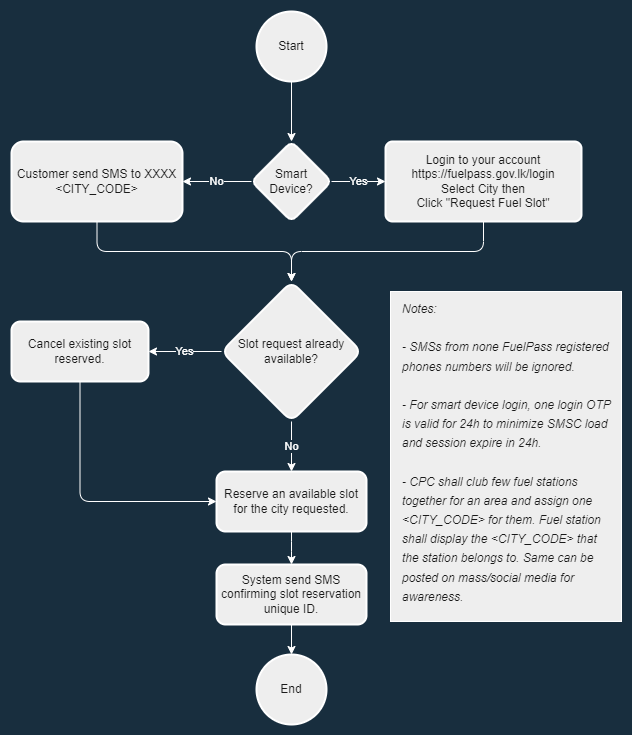

The diagram above was exported from draw.io. Its source (the exported page's mxGraphModel, read from the mxfile embedded in the PNG):
<mxGraphModel dx="1422" dy="804" grid="1" gridSize="10" guides="1" tooltips="1" connect="1" arrows="1" fold="1" page="1" pageScale="1" pageWidth="827" pageHeight="1169" background="#182E3E" math="0" shadow="0">
  <root>
    <mxCell id="WIyWlLk6GJQsqaUBKTNV-0" />
    <mxCell id="WIyWlLk6GJQsqaUBKTNV-1" parent="WIyWlLk6GJQsqaUBKTNV-0" />
    <mxCell id="34dFONOBpZUZkgEqmKqN-16" value="" style="edgeStyle=orthogonalEdgeStyle;orthogonalLoop=1;jettySize=auto;html=1;entryX=0.5;entryY=0;entryDx=0;entryDy=0;rounded=1;labelBackgroundColor=#182E3E;strokeColor=#FFFFFF;fontColor=#FFFFFF;" edge="1" parent="WIyWlLk6GJQsqaUBKTNV-1" source="34dFONOBpZUZkgEqmKqN-0" target="34dFONOBpZUZkgEqmKqN-19">
      <mxGeometry relative="1" as="geometry">
        <mxPoint x="395" y="185" as="targetPoint" />
      </mxGeometry>
    </mxCell>
    <mxCell id="34dFONOBpZUZkgEqmKqN-0" value="Start" style="strokeWidth=2;html=1;shape=mxgraph.flowchart.start_2;whiteSpace=wrap;rounded=1;fillColor=#EEEEEE;strokeColor=#FFFFFF;fontColor=#1A1A1A;" vertex="1" parent="WIyWlLk6GJQsqaUBKTNV-1">
      <mxGeometry x="365" y="40" width="70" height="70" as="geometry" />
    </mxCell>
    <mxCell id="34dFONOBpZUZkgEqmKqN-4" value="Yes" style="edgeStyle=orthogonalEdgeStyle;orthogonalLoop=1;jettySize=auto;html=1;exitX=1;exitY=0.5;exitDx=0;exitDy=0;rounded=1;labelBackgroundColor=#182E3E;strokeColor=#FFFFFF;fontColor=#FFFFFF;" edge="1" parent="WIyWlLk6GJQsqaUBKTNV-1" source="34dFONOBpZUZkgEqmKqN-19" target="34dFONOBpZUZkgEqmKqN-3">
      <mxGeometry relative="1" as="geometry">
        <mxPoint x="445" y="210" as="sourcePoint" />
      </mxGeometry>
    </mxCell>
    <mxCell id="34dFONOBpZUZkgEqmKqN-6" value="No" style="edgeStyle=orthogonalEdgeStyle;orthogonalLoop=1;jettySize=auto;html=1;exitX=0;exitY=0.5;exitDx=0;exitDy=0;rounded=1;labelBackgroundColor=#182E3E;strokeColor=#FFFFFF;fontColor=#FFFFFF;" edge="1" parent="WIyWlLk6GJQsqaUBKTNV-1" source="34dFONOBpZUZkgEqmKqN-19" target="34dFONOBpZUZkgEqmKqN-5">
      <mxGeometry relative="1" as="geometry">
        <mxPoint x="345" y="210" as="sourcePoint" />
      </mxGeometry>
    </mxCell>
    <mxCell id="34dFONOBpZUZkgEqmKqN-35" style="edgeStyle=orthogonalEdgeStyle;orthogonalLoop=1;jettySize=auto;html=1;exitX=0.5;exitY=1;exitDx=0;exitDy=0;entryX=0.5;entryY=0;entryDx=0;entryDy=0;rounded=1;labelBackgroundColor=#182E3E;strokeColor=#FFFFFF;fontColor=#FFFFFF;" edge="1" parent="WIyWlLk6GJQsqaUBKTNV-1" source="34dFONOBpZUZkgEqmKqN-3" target="34dFONOBpZUZkgEqmKqN-9">
      <mxGeometry relative="1" as="geometry" />
    </mxCell>
    <mxCell id="34dFONOBpZUZkgEqmKqN-3" value="&lt;div&gt;Login to your account&lt;/div&gt;&lt;div&gt;https://fuelpass.gov.lk/login&lt;/div&gt;&lt;div&gt;Select City then&lt;/div&gt;&lt;div&gt;Click &quot;Request Fuel Slot&quot;&lt;/div&gt;" style="whiteSpace=wrap;html=1;absoluteArcSize=1;arcSize=14;strokeWidth=2;rounded=1;fillColor=#EEEEEE;strokeColor=#FFFFFF;fontColor=#1A1A1A;" vertex="1" parent="WIyWlLk6GJQsqaUBKTNV-1">
      <mxGeometry x="494" y="170" width="196" height="80" as="geometry" />
    </mxCell>
    <mxCell id="34dFONOBpZUZkgEqmKqN-22" style="edgeStyle=orthogonalEdgeStyle;orthogonalLoop=1;jettySize=auto;html=1;exitX=0.5;exitY=1;exitDx=0;exitDy=0;entryX=0.5;entryY=0;entryDx=0;entryDy=0;rounded=1;labelBackgroundColor=#182E3E;strokeColor=#FFFFFF;fontColor=#FFFFFF;" edge="1" parent="WIyWlLk6GJQsqaUBKTNV-1" source="34dFONOBpZUZkgEqmKqN-5" target="34dFONOBpZUZkgEqmKqN-9">
      <mxGeometry relative="1" as="geometry" />
    </mxCell>
    <mxCell id="34dFONOBpZUZkgEqmKqN-5" value="&lt;div&gt;Customer send SMS to XXXX&lt;/div&gt;&lt;div&gt;&amp;lt;CITY_CODE&amp;gt;&lt;/div&gt;" style="whiteSpace=wrap;html=1;strokeWidth=2;rounded=1;fillColor=#EEEEEE;strokeColor=#FFFFFF;fontColor=#1A1A1A;" vertex="1" parent="WIyWlLk6GJQsqaUBKTNV-1">
      <mxGeometry x="120" y="170" width="171" height="80" as="geometry" />
    </mxCell>
    <mxCell id="34dFONOBpZUZkgEqmKqN-25" value="No" style="edgeStyle=orthogonalEdgeStyle;orthogonalLoop=1;jettySize=auto;html=1;rounded=1;labelBackgroundColor=#182E3E;strokeColor=#FFFFFF;fontColor=#FFFFFF;" edge="1" parent="WIyWlLk6GJQsqaUBKTNV-1" source="34dFONOBpZUZkgEqmKqN-9" target="34dFONOBpZUZkgEqmKqN-24">
      <mxGeometry relative="1" as="geometry" />
    </mxCell>
    <mxCell id="34dFONOBpZUZkgEqmKqN-27" value="Yes" style="edgeStyle=orthogonalEdgeStyle;orthogonalLoop=1;jettySize=auto;html=1;rounded=1;labelBackgroundColor=#182E3E;strokeColor=#FFFFFF;fontColor=#FFFFFF;" edge="1" parent="WIyWlLk6GJQsqaUBKTNV-1" source="34dFONOBpZUZkgEqmKqN-9" target="34dFONOBpZUZkgEqmKqN-26">
      <mxGeometry relative="1" as="geometry" />
    </mxCell>
    <mxCell id="34dFONOBpZUZkgEqmKqN-9" value="Slot request already available?" style="rhombus;whiteSpace=wrap;html=1;strokeWidth=2;rounded=1;fillColor=#EEEEEE;strokeColor=#FFFFFF;fontColor=#1A1A1A;" vertex="1" parent="WIyWlLk6GJQsqaUBKTNV-1">
      <mxGeometry x="330" y="310" width="140" height="140" as="geometry" />
    </mxCell>
    <mxCell id="34dFONOBpZUZkgEqmKqN-19" value="Smart Device?" style="rhombus;whiteSpace=wrap;html=1;arcSize=14;strokeWidth=2;rounded=1;fillColor=#EEEEEE;strokeColor=#FFFFFF;fontColor=#1A1A1A;" vertex="1" parent="WIyWlLk6GJQsqaUBKTNV-1">
      <mxGeometry x="360" y="170" width="80" height="80" as="geometry" />
    </mxCell>
    <mxCell id="34dFONOBpZUZkgEqmKqN-30" value="" style="edgeStyle=orthogonalEdgeStyle;orthogonalLoop=1;jettySize=auto;html=1;rounded=1;labelBackgroundColor=#182E3E;strokeColor=#FFFFFF;fontColor=#FFFFFF;" edge="1" parent="WIyWlLk6GJQsqaUBKTNV-1" source="34dFONOBpZUZkgEqmKqN-24" target="34dFONOBpZUZkgEqmKqN-29">
      <mxGeometry relative="1" as="geometry" />
    </mxCell>
    <mxCell id="34dFONOBpZUZkgEqmKqN-24" value="Reserve an available slot for the city requested." style="whiteSpace=wrap;html=1;strokeWidth=2;rounded=1;fillColor=#EEEEEE;strokeColor=#FFFFFF;fontColor=#1A1A1A;" vertex="1" parent="WIyWlLk6GJQsqaUBKTNV-1">
      <mxGeometry x="325" y="500" width="150" height="60" as="geometry" />
    </mxCell>
    <mxCell id="34dFONOBpZUZkgEqmKqN-28" style="edgeStyle=orthogonalEdgeStyle;orthogonalLoop=1;jettySize=auto;html=1;exitX=0.5;exitY=1;exitDx=0;exitDy=0;entryX=0;entryY=0.5;entryDx=0;entryDy=0;rounded=1;labelBackgroundColor=#182E3E;strokeColor=#FFFFFF;fontColor=#FFFFFF;" edge="1" parent="WIyWlLk6GJQsqaUBKTNV-1" source="34dFONOBpZUZkgEqmKqN-26" target="34dFONOBpZUZkgEqmKqN-24">
      <mxGeometry relative="1" as="geometry" />
    </mxCell>
    <mxCell id="34dFONOBpZUZkgEqmKqN-26" value="Cancel existing slot reserved." style="whiteSpace=wrap;html=1;strokeWidth=2;rounded=1;fillColor=#EEEEEE;strokeColor=#FFFFFF;fontColor=#1A1A1A;" vertex="1" parent="WIyWlLk6GJQsqaUBKTNV-1">
      <mxGeometry x="120" y="350" width="137" height="60" as="geometry" />
    </mxCell>
    <mxCell id="34dFONOBpZUZkgEqmKqN-34" style="edgeStyle=orthogonalEdgeStyle;orthogonalLoop=1;jettySize=auto;html=1;exitX=0.5;exitY=1;exitDx=0;exitDy=0;entryX=0.5;entryY=0;entryDx=0;entryDy=0;entryPerimeter=0;rounded=1;labelBackgroundColor=#182E3E;strokeColor=#FFFFFF;fontColor=#FFFFFF;" edge="1" parent="WIyWlLk6GJQsqaUBKTNV-1" source="34dFONOBpZUZkgEqmKqN-29" target="34dFONOBpZUZkgEqmKqN-33">
      <mxGeometry relative="1" as="geometry" />
    </mxCell>
    <mxCell id="34dFONOBpZUZkgEqmKqN-29" value="System send SMS confirming slot reservation unique ID." style="whiteSpace=wrap;html=1;strokeWidth=2;rounded=1;fillColor=#EEEEEE;strokeColor=#FFFFFF;fontColor=#1A1A1A;" vertex="1" parent="WIyWlLk6GJQsqaUBKTNV-1">
      <mxGeometry x="325" y="593" width="150" height="60" as="geometry" />
    </mxCell>
    <mxCell id="34dFONOBpZUZkgEqmKqN-33" value="End" style="strokeWidth=2;html=1;shape=mxgraph.flowchart.start_2;whiteSpace=wrap;rounded=1;fillColor=#EEEEEE;strokeColor=#FFFFFF;fontColor=#1A1A1A;" vertex="1" parent="WIyWlLk6GJQsqaUBKTNV-1">
      <mxGeometry x="365" y="683" width="70" height="70" as="geometry" />
    </mxCell>
    <mxCell id="34dFONOBpZUZkgEqmKqN-39" value="&lt;font style=&quot;font-size: 12px;&quot;&gt;Notes: &lt;br&gt;&lt;br&gt;- SMSs from none FuelPass registered phones numbers will be ignored.&lt;br&gt;&lt;br&gt;- For smart device login, one login OTP is valid for 24h to minimize SMSC load and session expire in 24h.&lt;br&gt;&lt;br&gt;- CPC shall club few fuel stations together for an area and assign one &amp;lt;CITY_CODE&amp;gt; for them. Fuel station shall display the &amp;lt;CITY_CODE&amp;gt; that the station belongs to. Same can be posted on mass/social media for awareness.&lt;br&gt;&lt;/font&gt;" style="rounded=0;whiteSpace=wrap;html=1;fontSize=16;align=left;verticalAlign=top;labelBorderColor=none;glass=0;fontStyle=2;spacingLeft=10;spacingRight=10;fontColor=#1A1A1A;fillColor=#EEEEEE;strokeColor=#FFFFFF;" vertex="1" parent="WIyWlLk6GJQsqaUBKTNV-1">
      <mxGeometry x="499" y="320" width="231" height="330" as="geometry" />
    </mxCell>
  </root>
</mxGraphModel>